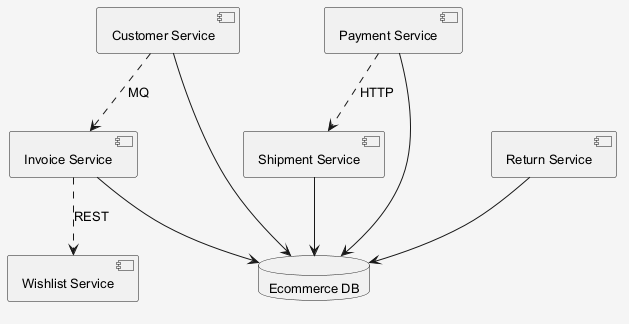

The diagram above was rendered by PlantUML. Its source (embedded in the PNG):
@startuml
skinparam shadowing false
skinparam backgroundColor #F5F5F5
skinparam defaultFontSize 13
component "Customer Service" as C_CustomerService
component "Shipment Service" as C_ShipmentService
component "Invoice Service" as C_InvoiceService
component "Wishlist Service" as C_WishlistService
component "Return Service" as C_ReturnService
component "Payment Service" as C_PaymentService
database "Ecommerce DB" as DB_ecommerce
C_CustomerService --> DB_ecommerce
C_ShipmentService --> DB_ecommerce
C_InvoiceService --> DB_ecommerce
C_ReturnService --> DB_ecommerce
C_PaymentService --> DB_ecommerce
C_InvoiceService ..> C_WishlistService : REST
C_CustomerService ..> C_InvoiceService : MQ
C_PaymentService ..> C_ShipmentService : HTTP
@enduml